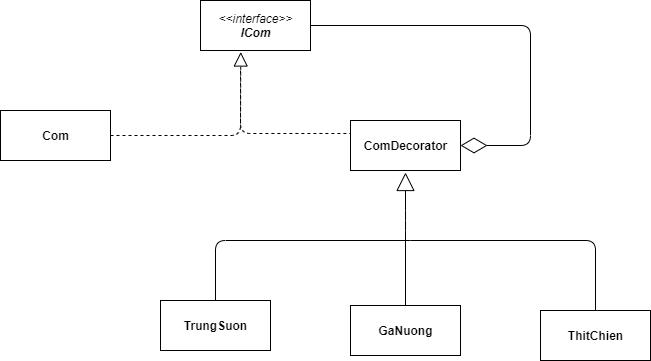

The diagram above was exported from draw.io. Its source (the exported page's mxGraphModel, read from the mxfile embedded in the PNG):
<mxGraphModel dx="2468" dy="522" grid="1" gridSize="10" guides="1" tooltips="1" connect="1" arrows="1" fold="1" page="1" pageScale="1" pageWidth="850" pageHeight="1100" math="0" shadow="0">
  <root>
    <mxCell id="0" />
    <mxCell id="1" parent="0" />
    <mxCell id="YkJqf5wLRozgO1UuaImZ-18" value="&lt;i&gt;&lt;span style=&quot;font-weight: normal&quot;&gt;&amp;lt;&amp;lt;interface&amp;gt;&amp;gt;&lt;br&gt;&lt;/span&gt;ICom&lt;br&gt;&lt;/i&gt;" style="html=1;fontStyle=1" vertex="1" parent="1">
      <mxGeometry x="-1420" y="240" width="110" height="50" as="geometry" />
    </mxCell>
    <mxCell id="YkJqf5wLRozgO1UuaImZ-19" value="Com" style="html=1;fontStyle=1" vertex="1" parent="1">
      <mxGeometry x="-1620" y="350" width="110" height="50" as="geometry" />
    </mxCell>
    <mxCell id="YkJqf5wLRozgO1UuaImZ-20" value="ComDecorator" style="html=1;fontStyle=1" vertex="1" parent="1">
      <mxGeometry x="-1270" y="360" width="110" height="50" as="geometry" />
    </mxCell>
    <mxCell id="YkJqf5wLRozgO1UuaImZ-21" value="TrungSuon" style="html=1;fontStyle=1" vertex="1" parent="1">
      <mxGeometry x="-1460" y="540" width="110" height="50" as="geometry" />
    </mxCell>
    <mxCell id="YkJqf5wLRozgO1UuaImZ-22" value="ThitChien" style="html=1;fontStyle=1" vertex="1" parent="1">
      <mxGeometry x="-1080" y="550" width="110" height="50" as="geometry" />
    </mxCell>
    <mxCell id="YkJqf5wLRozgO1UuaImZ-23" value="GaNuong" style="html=1;fontStyle=1" vertex="1" parent="1">
      <mxGeometry x="-1270" y="545" width="110" height="50" as="geometry" />
    </mxCell>
    <mxCell id="YkJqf5wLRozgO1UuaImZ-24" value="" style="endArrow=block;dashed=1;endFill=0;endSize=12;html=1;exitX=1;exitY=0.5;exitDx=0;exitDy=0;entryX=0.366;entryY=1.03;entryDx=0;entryDy=0;entryPerimeter=0;" edge="1" parent="1" source="YkJqf5wLRozgO1UuaImZ-19" target="YkJqf5wLRozgO1UuaImZ-18">
      <mxGeometry width="160" relative="1" as="geometry">
        <mxPoint x="-1430" y="410" as="sourcePoint" />
        <mxPoint x="-1270" y="410" as="targetPoint" />
        <Array as="points">
          <mxPoint x="-1380" y="375" />
        </Array>
      </mxGeometry>
    </mxCell>
    <mxCell id="YkJqf5wLRozgO1UuaImZ-25" value="" style="endArrow=none;dashed=1;html=1;" edge="1" parent="1">
      <mxGeometry width="50" height="50" relative="1" as="geometry">
        <mxPoint x="-1380" y="310" as="sourcePoint" />
        <mxPoint x="-1270" y="373" as="targetPoint" />
        <Array as="points">
          <mxPoint x="-1380" y="373" />
        </Array>
      </mxGeometry>
    </mxCell>
    <mxCell id="YkJqf5wLRozgO1UuaImZ-26" value="" style="endArrow=block;endSize=16;endFill=0;html=1;exitX=0.5;exitY=0;exitDx=0;exitDy=0;" edge="1" parent="1" source="YkJqf5wLRozgO1UuaImZ-23">
      <mxGeometry width="160" relative="1" as="geometry">
        <mxPoint x="-1230" y="405" as="sourcePoint" />
        <mxPoint x="-1215" y="412" as="targetPoint" />
        <Array as="points">
          <mxPoint x="-1215" y="460" />
        </Array>
      </mxGeometry>
    </mxCell>
    <mxCell id="YkJqf5wLRozgO1UuaImZ-27" value="" style="endArrow=none;html=1;exitX=0.5;exitY=0;exitDx=0;exitDy=0;" edge="1" parent="1" source="YkJqf5wLRozgO1UuaImZ-21">
      <mxGeometry width="50" height="50" relative="1" as="geometry">
        <mxPoint x="-1400" y="440" as="sourcePoint" />
        <mxPoint x="-1210" y="480" as="targetPoint" />
        <Array as="points">
          <mxPoint x="-1405" y="480" />
        </Array>
      </mxGeometry>
    </mxCell>
    <mxCell id="YkJqf5wLRozgO1UuaImZ-28" value="" style="endArrow=none;html=1;entryX=0.5;entryY=0;entryDx=0;entryDy=0;" edge="1" parent="1" target="YkJqf5wLRozgO1UuaImZ-22">
      <mxGeometry width="50" height="50" relative="1" as="geometry">
        <mxPoint x="-1210" y="480" as="sourcePoint" />
        <mxPoint x="-1190" y="400" as="targetPoint" />
        <Array as="points">
          <mxPoint x="-1025" y="480" />
        </Array>
      </mxGeometry>
    </mxCell>
    <mxCell id="YkJqf5wLRozgO1UuaImZ-29" value="" style="endArrow=diamondThin;endFill=0;endSize=24;html=1;entryX=1;entryY=0.5;entryDx=0;entryDy=0;exitX=1;exitY=0.5;exitDx=0;exitDy=0;" edge="1" parent="1" source="YkJqf5wLRozgO1UuaImZ-18" target="YkJqf5wLRozgO1UuaImZ-20">
      <mxGeometry width="160" relative="1" as="geometry">
        <mxPoint x="-1420" y="340" as="sourcePoint" />
        <mxPoint x="-1260" y="340" as="targetPoint" />
        <Array as="points">
          <mxPoint x="-1090" y="265" />
          <mxPoint x="-1090" y="385" />
        </Array>
      </mxGeometry>
    </mxCell>
  </root>
</mxGraphModel>